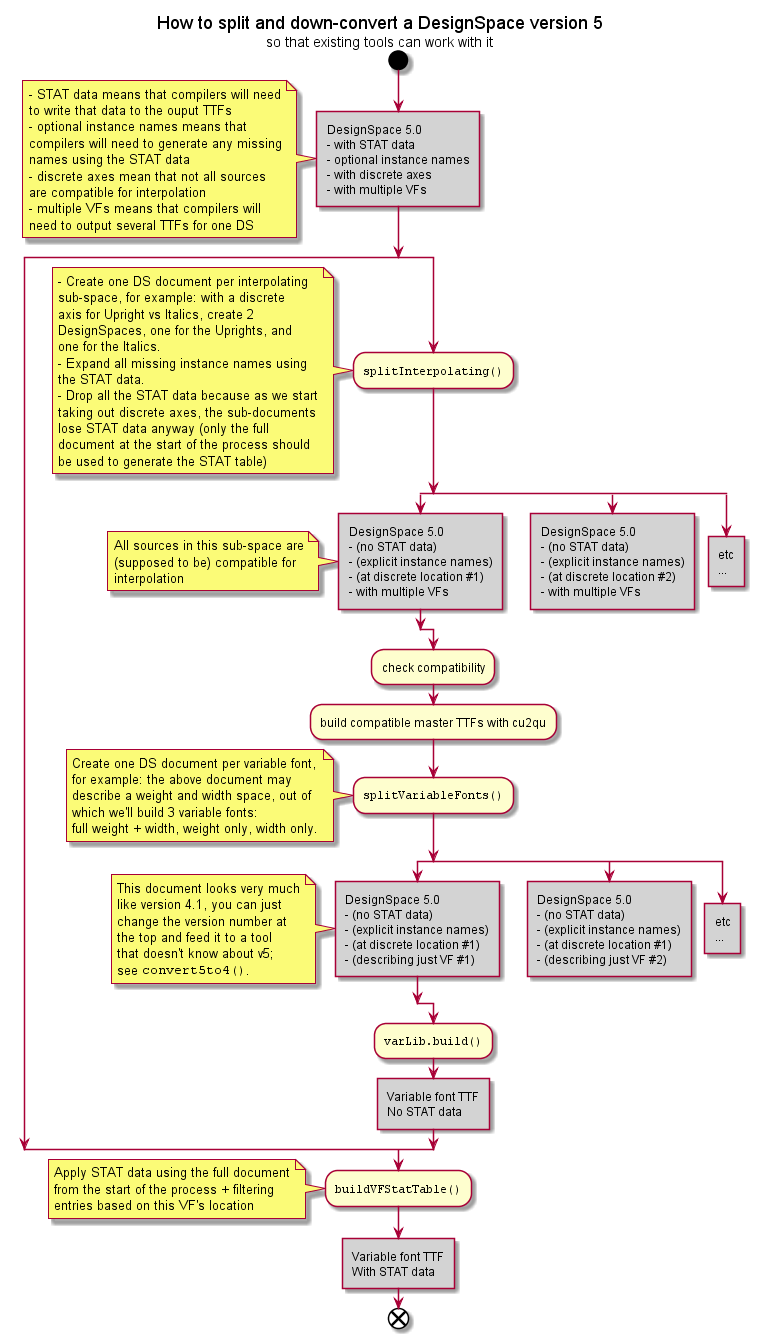

The diagram above was rendered by PlantUML. Its source (embedded in the PNG):
@startuml v5_split_downconvert

title
How to split and down-convert a DesignSpace version 5
<size:14>so that existing tools can work with it
end title


start

#lightgrey:DesignSpace 5.0
- with STAT data
- optional instance names
- with discrete axes
- with multiple VFs]

note left
  - STAT data means that compilers will need
  to write that data to the ouput TTFs
  - optional instance names means that
  compilers will need to generate any missing
  names using the STAT data
  - discrete axes mean that not all sources
  are compatible for interpolation
  - multiple VFs means that compilers will
  need to output several TTFs for one DS
end note

split
split again

:""splitInterpolating()"";

note left
  - Create one DS document per interpolating
  sub-space, for example: with a discrete
  axis for Upright vs Italics, create 2
  DesignSpaces, one for the Uprights, and
  one for the Italics.
  - Expand all missing instance names using
  the STAT data.
  - Drop all the STAT data because as we start
  taking out discrete axes, the sub-documents
  lose STAT data anyway (only the full
  document at the start of the process should
  be used to generate the STAT table)
end note

split

  #lightgrey:DesignSpace 5.0
  - (no STAT data)
  - (explicit instance names)
  - (at discrete location #1)
  - with multiple VFs]

  note left
    All sources in this sub-space are
    (supposed to be) compatible for
    interpolation
  end note

split again

  #lightgrey:DesignSpace 5.0
  - (no STAT data)
  - (explicit instance names)
  - (at discrete location #2)
  - with multiple VFs]
  detach

split again

  #lightgrey:etc
  ...]
  detach

end split

:check compatibility;
:build compatible master TTFs with cu2qu;

:""splitVariableFonts()"";

note left
  Create one DS document per variable font,
  for example: the above document may
  describe a weight and width space, out of
  which we'll build 3 variable fonts:
  full weight + width, weight only, width only.
end note

split

  #lightgrey:DesignSpace 5.0
  - (no STAT data)
  - (explicit instance names)
  - (at discrete location #1)
  - (describing just VF #1)]

  note left
    This document looks very much
    like version 4.1, you can just
    change the version number at
    the top and feed it to a tool
    that doesn't know about v5;
    see ""convert5to4()"".
  end note

split again

  #lightgrey:DesignSpace 5.0
  - (no STAT data)
  - (explicit instance names)
  - (at discrete location #1)
  - (describing just VF #2)]
  detach

split again

  #lightgrey:etc
  ...]
  detach

end split

:""varLib.build()"";

#lightgrey:Variable font TTF
No STAT data]

end split

:""buildVFStatTable()"";

note left
Apply STAT data using the full document
from the start of the process + filtering
entries based on this VF's location
end note

#lightgrey:Variable font TTF
With STAT data]

end

@enduml